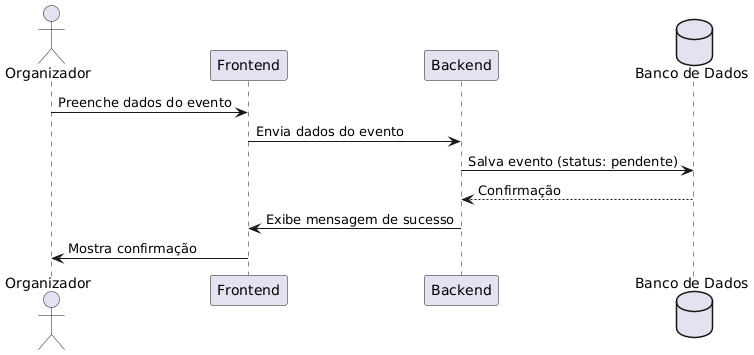

The diagram above was rendered by PlantUML. Its source (embedded in the PNG):
@startuml
actor Organizador
participant "Frontend" as FE
participant "Backend" as BE
database "Banco de Dados" as DB

Organizador -> FE : Preenche dados do evento
FE -> BE : Envia dados do evento
BE -> DB : Salva evento (status: pendente)
DB --> BE : Confirmação
BE -> FE : Exibe mensagem de sucesso
FE -> Organizador : Mostra confirmação
@enduml